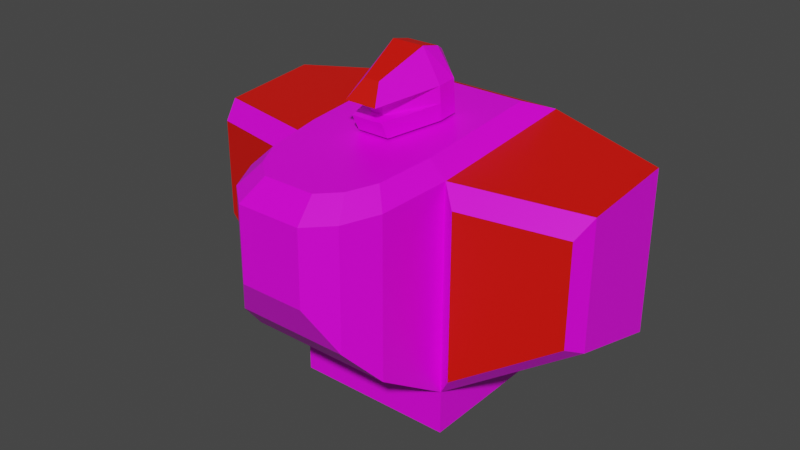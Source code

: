 # Source: mech_body09.blend  (saved by Blender 2.92.15; exported with 4.5.12 LTS)
import bpy
from mathutils import Matrix  # noqa: F401  (used for matrix-valued properties, if any)

bpy.ops.wm.read_factory_settings(use_empty=True)
scene = bpy.context.scene
scene.name = 'Scene'

# ---- collections
col_body09 = bpy.data.collections.new('body09'); scene.collection.children.link(col_body09)

# ---- images (referenced by path relative to the original .blend; pixels are not part of the script)
import os
ASSET_DIR = os.environ.get("B2B_ASSET_DIR", "")  # directory of the original .blend (textures are referenced by path, not embedded)
HERE = os.path.dirname(os.path.abspath(__file__))  # packed textures are extracted next to this script under _unpacked/

def load_image(name, relpath, width, height, colorspace="sRGB"):
    """Load a texture the original file referenced (path relative to the .blend, or extracted next to this script)."""
    p = next((c for c in (os.path.join(HERE, relpath), os.path.join(ASSET_DIR, relpath)) if relpath and os.path.exists(c)), "")
    if p:
        img = bpy.data.images.load(p, check_existing=True)
        img.name = name
    else:  # same state as the original file: an image datablock whose file is absent (Cycles renders it pink)
        img = bpy.data.images.new(name, width, height)
        img.source = "FILE"
        img.filepath = "//" + (relpath or name)
    img.colorspace_settings.name = colorspace
    return img
img_tex_body09_png = load_image('tex_body09.png', 'tex_body09.png', 1024, 1024, 'sRGB')

# ---- materials (node trees are filled in below, after node groups)
mat_mat_body = bpy.data.materials.new('mat_body')
mat_mat_body.alpha_threshold = 0.0
mat_mat_body.use_backface_culling = True
mat_mat_body.use_transparent_shadow = False
mat_mat_body.line_color = (0.0, 0.0, 0.0, 1.0)
mat_mat_team = bpy.data.materials.new('mat_team')
mat_mat_team.use_backface_culling = True
mat_mat_team.use_transparent_shadow = False

# ---- material node trees
mat_mat_body.use_nodes = True; mat_mat_body.node_tree.nodes.clear()
_N = mat_mat_body.node_tree.nodes; _L = mat_mat_body.node_tree.links
n0 = _N.new('ShaderNodeOutputMaterial'); n0.name = 'Material Output'; n0.location = (300, 300)
n1 = _N.new('ShaderNodeBsdfPrincipled'); n1.name = 'Principled BSDF'; n1.location = (10, 300)
n1.distribution = 'GGX'
n1.subsurface_method = 'BURLEY'
n1.inputs[2].default_value = 0.4
n1.inputs[3].default_value = 1.45
n1.inputs[27].default_value = (0.0, 0.0, 0.0, 1.0)
n1.inputs[28].default_value = 1.0
n2 = _N.new('ShaderNodeTexImage'); n2.name = 'Image Texture.001'; n2.location = (-254, 300)
n2.image = img_tex_body09_png
n2.interpolation = 'Closest'
_L.new(n1.outputs[0], n0.inputs[0])
_L.new(n2.outputs[0], n1.inputs[0])
n0.is_active_output = True
mat_mat_team.use_nodes = True; mat_mat_team.node_tree.nodes.clear()
_N = mat_mat_team.node_tree.nodes; _L = mat_mat_team.node_tree.links
n0 = _N.new('ShaderNodeBsdfPrincipled'); n0.name = 'Principled BSDF'; n0.location = (10, 300)
n0.distribution = 'GGX'
n0.subsurface_method = 'BURLEY'
n0.inputs[0].default_value = (0.8, 0.004458, 0.0, 1.0)
n0.inputs[3].default_value = 1.45
n0.inputs[27].default_value = (0.0, 0.0, 0.0, 1.0)
n0.inputs[28].default_value = 1.0
n1 = _N.new('ShaderNodeOutputMaterial'); n1.name = 'Material Output'; n1.location = (300, 300)
_L.new(n0.outputs[0], n1.inputs[0])
n1.is_active_output = True

# ---- world
world_world = bpy.data.worlds.new('World'); scene.world = world_world
world_world.use_nodes = True; world_world.node_tree.nodes.clear()
_N = world_world.node_tree.nodes; _L = world_world.node_tree.links
n0 = _N.new('ShaderNodeOutputWorld'); n0.name = 'World Output'; n0.location = (300, 300)
n1 = _N.new('ShaderNodeBackground'); n1.name = 'Background'; n1.location = (10, 300)
n1.inputs[0].default_value = (0.05088, 0.05088, 0.05088, 1.0)
_L.new(n1.outputs[0], n0.inputs[0])
n0.is_active_output = True
world_world.color = (0.05088, 0.05088, 0.05088)
world_world.use_sun_shadow = False
world_world.sun_shadow_jitter_overblur = 0.0

# ---- meshes
me_body = bpy.data.meshes.new('body')
me_body.from_pydata([(-0.2, -0.2, 0.1201), (0.2, -0.2, 0.1201), (-0.2, -0.1985, 0.6299), (0.2, -0.1985, 0.6299), (-0.2, 0.2, 0.0101), (-0.2, 0.2, 0.6648), (0.2, 0.2, 0.6648), (-0.16, 0.3, 0.0791), (0.16, 0.3, 0.0791), (-0.16, 0.3, 0.5958), (0.16, 0.3, 0.5958), (-0.18, -0.37, 0.2301), (0.18, -0.37, 0.2301), (-0.18, -0.3678, 0.6151), (0.18, -0.3678, 0.6151), (-0.14, -0.45, 0.3201), (0.14, -0.45, 0.3201), (-0.14, -0.4475, 0.6081), (0.14, -0.4475, 0.6081), (-0.08, -0.5, 0.4241), (0.08, -0.5, 0.4241), (-0.08, -0.4973, 0.6037), (0.08, -0.4973, 0.6037), (0.16, -0.199, 0.6692), (-0.16, -0.199, 0.6692), (0.16, 0.1198, 0.6971), (-0.16, 0.1198, 0.6971), (0.144, -0.3345, 0.6574), (-0.144, -0.3345, 0.6574), (0.112, -0.3982, 0.6518), (-0.112, -0.3982, 0.6518), (0.064, -0.4381, 0.6483), (-0.064, -0.4381, 0.6483), (-0.08, -0.06663, 0.7655), (0.08, -0.06663, 0.7655), (-0.04, -0.0736, 0.8452), (0.04, -0.0736, 0.8452), (-0.08, -0.06314, 0.7257), (0.08, -0.06314, 0.7257), (-0.08, -0.05966, 0.6858), (0.08, -0.05966, 0.6858), (-0.04, -0.226, 0.7516), (0.04, -0.226, 0.7516), (-0.02, -0.1897, 0.7949), (0.02, -0.1897, 0.7949), (-0.04, -0.2066, 0.7131), (0.04, -0.2066, 0.7131), (-0.04, -0.1872, 0.6747), (0.04, -0.1872, 0.6747), (-0.016, -0.1782, 0.7558), (0.016, -0.1782, 0.7558), (-0.016, -0.1747, 0.7159), (0.016, -0.1747, 0.7159), (-0.08, -0.01881, 0.7697), (0.08, -0.01881, 0.7697), (-0.04, -0.02439, 0.8335), (0.04, -0.02439, 0.8335), (-0.08, -0.01184, 0.69), (0.08, -0.01184, 0.69), (-0.048, 0.01342, 0.7685), (0.048, 0.01342, 0.7685), (-0.024, 0.009232, 0.8163), (0.024, 0.009232, 0.8163), (-0.048, 0.0176, 0.7207), (0.048, 0.0176, 0.7207), (0.5, -0.1198, 0.3084), (0.5, -0.1189, 0.6143), (0.5, 0.1202, 0.2424), (0.5, 0.1202, 0.6352), (-0.5, -0.1189, 0.6143), (-0.5, -0.1198, 0.3084), (-0.5, 0.1202, 0.6352), (-0.5, 0.1202, 0.2424), (-0.2, -0.2, 0.0101), (0.2, -0.2, 0.0101), (0.2, 0.2, 0.0101), (-0.2403, -0.2293, 0.5877), (-0.2403, -0.2305, 0.1798), (0.2403, -0.2305, 0.1798), (0.2403, -0.2293, 0.5877), (0.4803, -0.1664, 0.3305), (0.4803, -0.1657, 0.5752), (-0.4803, -0.1657, 0.5752), (-0.4803, -0.1664, 0.3305)], [], [(3, 14, 12, 1), (75, 8, 10, 6), (6, 68, 67, 75), (4, 72, 71, 5), (5, 26, 25, 6), (1, 74, 75), (7, 9, 10, 8), (5, 9, 7, 4), (6, 10, 9, 5), (4, 7, 8, 75), (14, 18, 16, 12), (0, 11, 13, 2), (17, 30, 28, 13), (1, 12, 11, 0), (15, 19, 21, 17), (11, 15, 17, 13), (21, 32, 30, 17), (12, 16, 15, 11), (19, 20, 22, 21), (14, 27, 29, 18), (16, 20, 19, 15), (18, 22, 20, 16), (23, 25, 26, 24), (24, 28, 27, 23), (28, 30, 29, 27), (30, 32, 31, 29), (2, 24, 26, 5), (18, 29, 31, 22), (6, 25, 23, 3), (3, 23, 27, 14), (22, 31, 32, 21), (13, 28, 24, 2), (34, 36, 44, 42), (38, 34, 50, 52), (37, 39, 47, 45), (41, 42, 44, 43), (35, 33, 41, 43), (36, 35, 43, 44), (33, 34, 42, 41), (46, 45, 47, 48), (38, 37, 45, 46), (40, 38, 46, 48), (50, 49, 51, 52), (33, 37, 51, 49), (35, 36, 56, 55), (33, 35, 55, 53), (36, 34, 54, 56), (37, 33, 53, 57, 39), (55, 56, 62, 61), (53, 55, 61, 59), (58, 57, 63, 64), (54, 58, 64, 60), (56, 54, 60, 62), (34, 38, 40, 58, 54), (59, 61, 62, 60, 64, 63), (53, 59, 63, 57), (65, 67, 68, 66), (1, 78, 79, 3), (75, 67, 65, 1), (3, 66, 68, 6), (69, 71, 72, 70), (69, 82, 76, 2), (5, 71, 69, 2), (0, 70, 72, 4), (73, 4, 75, 74), (0, 73, 74, 1), (4, 73, 0), (78, 80, 81, 79), (76, 82, 83, 77), (66, 81, 80, 65), (2, 76, 77, 0), (65, 80, 78, 1), (0, 77, 83, 70), (70, 83, 82, 69), (3, 79, 81, 66)])
me_body.polygons.foreach_set('material_index', [0, 0, 0, 0, 1, 0, 0, 0, 1, 0, 0, 0, 0, 0, 0, 0, 0, 0, 0, 0, 0, 0, 0, 0, 0, 0, 0, 0, 0, 0, 0, 0, 0, 0, 0, 1, 0, 1, 0, 0, 0, 0, 0, 0, 1, 0, 0, 0, 1, 0, 0, 0, 0, 0, 0, 0, 0, 0, 0, 1, 0, 0, 1, 0, 0, 0, 0, 1, 1, 0, 0, 0, 0, 0, 0])
_uv = me_body.uv_layers.new(name='UVMap')
_uv.uv.foreach_set('vector', [0.8552, 0.2107, 0.7885, 0.2059, 0.7853, 0.05564, 0.8515, 0.01164, 0.2661, 0.3388, 0.2928, 0.2971, 0.4926, 0.2971, 0.5193, 0.3388, 0.5193, 0.3388, 0.5079, 0.4588, 0.356, 0.4588, 0.2661, 0.3388, 0.2661, 0.1317, 0.356, 0.01164, 0.5079, 0.01164, 0.5193, 0.1317, 0.2901, 0.69, 0.2579, 0.6703, 0.2568, 0.5541, 0.2901, 0.5351, 0.2428, 0.2543, 0.2018, 0.243, 0.2428, 0.09386, 0.2928, 0.1734, 0.4926, 0.1734, 0.4926, 0.2971, 0.2928, 0.2971, 0.5193, 0.1317, 0.4926, 0.1734, 0.2928, 0.1734, 0.2661, 0.1317, 0.2901, 0.5351, 0.3371, 0.5506, 0.3371, 0.6745, 0.2901, 0.69, 0.09368, 0.05284, 0.1211, 0.01164, 0.2404, 0.04445, 0.2428, 0.09386, 0.7885, 0.2059, 0.7537, 0.2038, 0.751, 0.09136, 0.7853, 0.05564, 0.1419, 0.9189, 0.07572, 0.8749, 0.07894, 0.7246, 0.1456, 0.7199, 0.03181, 0.6685, 0.05707, 0.6537, 0.08215, 0.6666, 0.06487, 0.6866, 0.1905, 0.284, 0.1623, 0.3575, 0.02807, 0.3206, 0.04138, 0.243, 0.04138, 0.8392, 0.01164, 0.7981, 0.01361, 0.7279, 0.04408, 0.7268, 0.07572, 0.8749, 0.04138, 0.8392, 0.04408, 0.7268, 0.07894, 0.7246, 0.01164, 0.6423, 0.04152, 0.6348, 0.05707, 0.6537, 0.03181, 0.6685, 0.1623, 0.3575, 0.1351, 0.3983, 0.03064, 0.3696, 0.02807, 0.3206, 0.04118, 0.4188, 0.1008, 0.4352, 0.08242, 0.5022, 0.02275, 0.4858, 0.06608, 0.534, 0.08285, 0.5543, 0.05765, 0.5665, 0.03298, 0.5514, 0.1351, 0.3983, 0.1008, 0.4352, 0.04118, 0.4188, 0.03064, 0.3696, 0.7537, 0.2038, 0.7232, 0.2027, 0.7212, 0.1325, 0.751, 0.09136, 0.1363, 0.5481, 0.2568, 0.5541, 0.2579, 0.6703, 0.1355, 0.6739, 0.1355, 0.6739, 0.08215, 0.6666, 0.08285, 0.5543, 0.1363, 0.5481, 0.08215, 0.6666, 0.05707, 0.6537, 0.05765, 0.5665, 0.08285, 0.5543, 0.05707, 0.6537, 0.04152, 0.6348, 0.0418, 0.585, 0.05765, 0.5665, 0.134, 0.6966, 0.1355, 0.6739, 0.2579, 0.6703, 0.2901, 0.69, 0.03298, 0.5514, 0.05765, 0.5665, 0.0418, 0.585, 0.01255, 0.5768, 0.2901, 0.5351, 0.2568, 0.5541, 0.1363, 0.5481, 0.1352, 0.5255, 0.1352, 0.5255, 0.1363, 0.5481, 0.08285, 0.5543, 0.06608, 0.534, 0.01255, 0.5768, 0.0418, 0.585, 0.04152, 0.6348, 0.01164, 0.6423, 0.06487, 0.6866, 0.08215, 0.6666, 0.1355, 0.6739, 0.134, 0.6966, 0.398, 0.5433, 0.3643, 0.5484, 0.3673, 0.4996, 0.3823, 0.4823, 0.4764, 0.7741, 0.4764, 0.7896, 0.4265, 0.7896, 0.4265, 0.7741, 0.5032, 0.5203, 0.5193, 0.5203, 0.5193, 0.5743, 0.5031, 0.5805, 0.4599, 0.6038, 0.4909, 0.6038, 0.4831, 0.6257, 0.4676, 0.6257, 0.4534, 0.5142, 0.4872, 0.5193, 0.4715, 0.5803, 0.4564, 0.563, 0.4909, 0.6746, 0.4599, 0.6746, 0.4676, 0.6257, 0.4831, 0.6257, 0.4262, 0.6889, 0.4262, 0.7508, 0.3643, 0.7353, 0.3643, 0.7044, 0.3809, 0.6192, 0.3809, 0.6502, 0.3643, 0.6502, 0.3643, 0.6192, 0.4366, 0.6038, 0.4366, 0.6657, 0.3809, 0.6502, 0.3809, 0.6192, 0.4302, 0.5423, 0.4141, 0.5423, 0.4139, 0.4821, 0.4302, 0.4883, 0.4265, 0.7896, 0.4142, 0.7896, 0.4142, 0.7741, 0.4265, 0.7741, 0.3643, 0.7896, 0.3643, 0.7741, 0.4142, 0.7741, 0.4142, 0.7896, 0.4599, 0.6746, 0.4909, 0.6746, 0.4909, 0.6941, 0.4599, 0.6941, 0.4872, 0.5193, 0.4534, 0.5142, 0.4616, 0.4967, 0.4891, 0.5016, 0.3643, 0.5484, 0.398, 0.5433, 0.3999, 0.561, 0.3724, 0.5659, 0.5032, 0.5203, 0.4872, 0.5193, 0.4891, 0.5016, 0.5193, 0.501, 0.5193, 0.5203, 0.4599, 0.6941, 0.4909, 0.6941, 0.4847, 0.7087, 0.4661, 0.7087, 0.4891, 0.5016, 0.4616, 0.4967, 0.4677, 0.4821, 0.4882, 0.4848, 0.7212, 0.2958, 0.7212, 0.2339, 0.7377, 0.2463, 0.7377, 0.2835, 0.3999, 0.561, 0.4302, 0.5616, 0.4181, 0.5795, 0.3991, 0.5778, 0.3724, 0.5659, 0.3999, 0.561, 0.3991, 0.5778, 0.3785, 0.5805, 0.398, 0.5433, 0.4141, 0.5423, 0.4302, 0.5423, 0.4302, 0.5616, 0.3999, 0.561, 0.7562, 0.2463, 0.7748, 0.2556, 0.7748, 0.2742, 0.7562, 0.2835, 0.7377, 0.2835, 0.7377, 0.2463, 0.4891, 0.5016, 0.4882, 0.4848, 0.5073, 0.4831, 0.5193, 0.501, 0.5877, 0.6278, 0.6809, 0.6038, 0.6784, 0.7557, 0.5861, 0.7461, 0.8515, 0.01164, 0.8705, 0.04176, 0.875, 0.1877, 0.8552, 0.2107, 0.698, 0.4548, 0.6809, 0.6038, 0.5877, 0.6278, 0.5426, 0.4948, 0.5441, 0.8587, 0.5861, 0.7461, 0.6784, 0.7557, 0.698, 0.8747, 0.5861, 0.1403, 0.6784, 0.1307, 0.6809, 0.2825, 0.5877, 0.2586, 0.2788, 0.725, 0.2589, 0.7483, 0.1654, 0.7428, 0.1456, 0.7199, 0.698, 0.01164, 0.6784, 0.1307, 0.5861, 0.1403, 0.5441, 0.02767, 0.5426, 0.3916, 0.5877, 0.2586, 0.6809, 0.2825, 0.698, 0.4315, 0.05266, 0.202, 0.09368, 0.05284, 0.2428, 0.09386, 0.2018, 0.243, 0.04138, 0.243, 0.05266, 0.202, 0.2018, 0.243, 0.1905, 0.284, 0.09368, 0.05284, 0.05266, 0.202, 0.01164, 0.1907, 0.8705, 0.04176, 0.9667, 0.08858, 0.9685, 0.1823, 0.875, 0.1877, 0.1654, 0.7428, 0.2589, 0.7483, 0.2571, 0.842, 0.1609, 0.8888, 0.9884, 0.2056, 0.9685, 0.1823, 0.9667, 0.08858, 0.9884, 0.07354, 0.1456, 0.7199, 0.1654, 0.7428, 0.1609, 0.8888, 0.1419, 0.9189, 0.9884, 0.07354, 0.9667, 0.08858, 0.8705, 0.04176, 0.8515, 0.01164, 0.1419, 0.9189, 0.1609, 0.8888, 0.2571, 0.842, 0.2788, 0.857, 0.2788, 0.857, 0.2571, 0.842, 0.2589, 0.7483, 0.2788, 0.725, 0.8552, 0.2107, 0.875, 0.1877, 0.9685, 0.1823, 0.9884, 0.2056])
me_body.materials.append(mat_mat_body)
me_body.materials.append(mat_mat_team)
me_body.use_remesh_fix_poles = True
me_body.use_remesh_preserve_attributes = False
me_body.use_mirror_vertex_groups = False
me_body.update()
arm_armature_001 = bpy.data.armatures.new('Armature.001')  # bones are not reproduced

# ---- objects
ob_body = bpy.data.objects.new('body', me_body)
ob_armature = bpy.data.objects.new('Armature', arm_armature_001)

# ---- transforms, parenting, visibility, modifiers, constraints
ob_body.location = (0.0, 0.0, 0.0)
ob_body.lineart.crease_threshold = 0.0
_vg = ob_body.vertex_groups.new(name='root')
_vg = ob_body.vertex_groups.new(name='head')
ob_armature.location = (0.0, 0.0, 0.0)
ob_armature.lineart.crease_threshold = 0.0

# ---- collection membership
col_body09.objects.link(ob_body)
col_body09.objects.link(ob_armature)

# ---- scene / render settings (as saved in the file)
scene.frame_start = 1; scene.frame_end = 250; scene.frame_set(1)
scene.render.engine = 'BLENDER_EEVEE_NEXT'
scene.cycles.use_denoising = False
scene.cycles.samples = 128
scene.cycles.sampling_pattern = 'TABULATED_SOBOL'
scene.cycles.use_adaptive_sampling = False
scene.cycles.use_light_tree = False
scene.view_settings.view_transform = 'Filmic'
bpy.context.view_layer.update()

# ---- added for rendering (the .blend has no active camera and no usable light): camera, sun
cam_auto = bpy.data.cameras.new('AutoCamera')
cam_auto.lens = 50.0
cam_auto.sensor_width = 36.0
cam_auto.clip_end = 1000.0
ob_auto_camera = bpy.data.objects.new('AutoCamera', cam_auto)
scene.collection.objects.link(ob_auto_camera)
ob_auto_camera.location = (1.41455, -1.79746, 1.55931)
ob_auto_camera.rotation_euler = (1.09748, -7.21219e-08, 0.694738)
scene.camera = ob_auto_camera
light_auto_sun = bpy.data.lights.new('AutoSun', 'SUN')
light_auto_sun.energy = 3.0
light_auto_sun.angle = 0.0523599
ob_auto_sun = bpy.data.objects.new('AutoSun', light_auto_sun)
scene.collection.objects.link(ob_auto_sun)
ob_auto_sun.rotation_euler = (0.872665, 0.174533, 0.523599)
bpy.context.view_layer.update()
